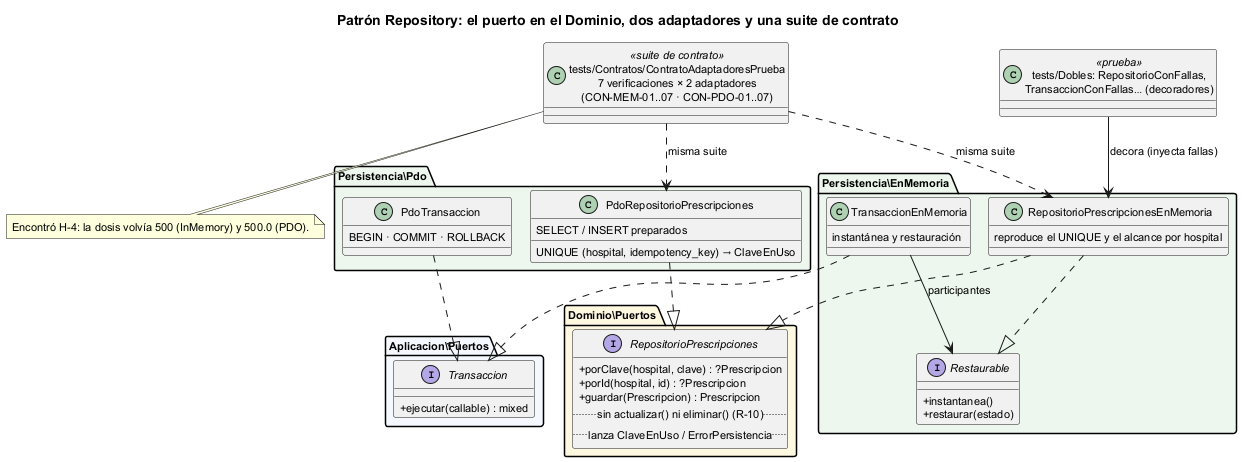

The diagram above was rendered by PlantUML. Its source (embedded in the PNG):
@startuml semana-04-repositorio
!pragma layout smetana
title Patrón Repository: el puerto en el Dominio, dos adaptadores y una suite de contrato
skinparam classAttributeIconSize 0
skinparam defaultFontSize 11

package "Dominio\\Puertos" #FFF8E1 {
  interface RepositorioPrescripciones {
    + porClave(hospital, clave) : ?Prescripcion
    + porId(hospital, id) : ?Prescripcion
    + guardar(Prescripcion) : Prescripcion
    .. sin actualizar() ni eliminar() (R-10) ..
    .. lanza ClaveEnUso / ErrorPersistencia ..
  }
}
package "Aplicacion\\Puertos" #F5F9FF {
  interface Transaccion {
    + ejecutar(callable) : mixed
  }
}
package "Persistencia\\Pdo" #EEF7EE {
  class PdoRepositorioPrescripciones {
    SELECT / INSERT preparados
    UNIQUE (hospital, idempotency_key) → ClaveEnUso
  }
  class PdoTransaccion {
    BEGIN · COMMIT · ROLLBACK
  }
}
package "Persistencia\\EnMemoria" #EEF7EE {
  interface Restaurable {
    + instantanea()
    + restaurar(estado)
  }
  class RepositorioPrescripcionesEnMemoria {
    reproduce el UNIQUE y el alcance por hospital
  }
  class TransaccionEnMemoria {
    instantánea y restauración
  }
}
class "tests/Contratos/ContratoAdaptadoresPrueba\n7 verificaciones × 2 adaptadores\n(CON-MEM-01..07 · CON-PDO-01..07)" as Contrato <<suite de contrato>>
class "tests/Dobles: RepositorioConFallas,\nTransaccionConFallas… (decoradores)" as Deco <<prueba>>

PdoRepositorioPrescripciones ..|> RepositorioPrescripciones
RepositorioPrescripcionesEnMemoria ..|> RepositorioPrescripciones
RepositorioPrescripcionesEnMemoria ..|> Restaurable
PdoTransaccion ..|> Transaccion
TransaccionEnMemoria ..|> Transaccion
TransaccionEnMemoria --> Restaurable : participantes
Contrato ..> PdoRepositorioPrescripciones : misma suite
Contrato ..> RepositorioPrescripcionesEnMemoria : misma suite
Deco --> RepositorioPrescripcionesEnMemoria : decora (inyecta fallas)

note bottom of Contrato
  Encontró H-4: la dosis volvía 500 (InMemory) y 500.0 (PDO).
end note
@enduml